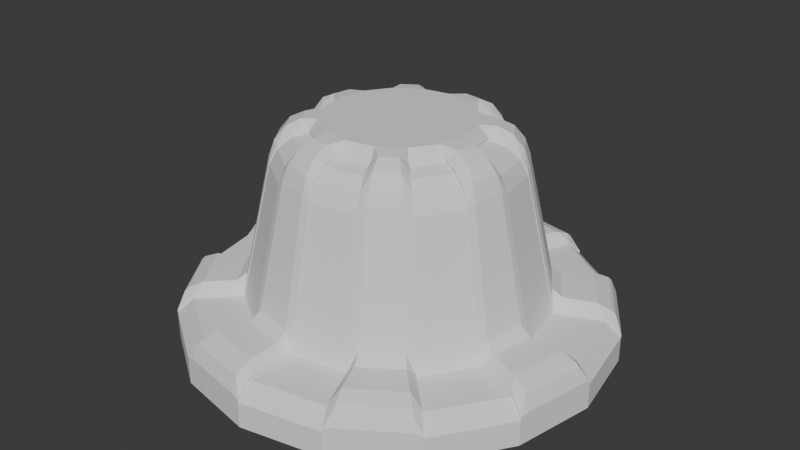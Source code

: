 # Source: turn-nob-v2.blend  (saved by Blender 4.1.23; exported with 4.5.12 LTS)
import bpy
from mathutils import Matrix  # noqa: F401  (used for matrix-valued properties, if any)

bpy.ops.wm.read_factory_settings(use_empty=True)
scene = bpy.context.scene
scene.name = 'Scene'

# ---- collections
col_collection = bpy.data.collections.new('Collection'); scene.collection.children.link(col_collection)

# ---- world
world_world = bpy.data.worlds.new('World'); scene.world = world_world
world_world.use_nodes = True; world_world.node_tree.nodes.clear()
_N = world_world.node_tree.nodes; _L = world_world.node_tree.links
n0 = _N.new('ShaderNodeOutputWorld'); n0.name = 'World Output'; n0.location = (300, 300)
n1 = _N.new('ShaderNodeBackground'); n1.name = 'Background'; n1.location = (10, 300)
n1.inputs[0].default_value = (0.05088, 0.05088, 0.05088, 1.0)
_L.new(n1.outputs[0], n0.inputs[0])
n0.is_active_output = True
world_world.color = (0.05088, 0.05088, 0.05088)
world_world.use_sun_shadow = False
world_world.sun_shadow_jitter_overblur = 0.0

# ---- meshes
me_circle = bpy.data.meshes.new('Circle')
me_circle.from_pydata([(0.0, 1.0, 0.0), (-0.3827, 0.9239, 0.0), (-0.7071, 0.7071, 0.0), (-0.9239, 0.3827, 0.0), (-1.0, 0.0, 0.0), (-0.9239, -0.3827, 0.0), (-0.7071, -0.7071, 0.0), (-0.3827, -0.9239, 0.0), (0.0, -1.0, 0.0), (0.3827, -0.9239, 0.0), (0.7071, -0.7071, 0.0), (0.9239, -0.3827, 0.0), (1.0, 0.0, 0.0), (0.9239, 0.3827, 0.0), (0.7071, 0.7071, 0.0), (0.3827, 0.9239, 0.0), (0.0, 0.6991, 0.1898), (-0.2675, 0.6459, 0.1898), (-0.4943, 0.4943, 0.1898), (-0.6459, 0.2675, 0.1898), (-0.6991, 0.0, 0.1898), (-0.6459, -0.2675, 0.1898), (-0.4943, -0.4943, 0.1898), (-0.2675, -0.6459, 0.1898), (0.0, -0.6991, 0.1898), (0.2675, -0.6459, 0.1898), (0.4943, -0.4943, 0.1898), (0.6459, -0.2675, 0.1898), (0.6991, 0.0, 0.1898), (0.6459, 0.2675, 0.1898), (0.4943, 0.4943, 0.1898), (0.2675, 0.6459, 0.1898), (-0.2124, 0.5129, 0.8291), (-0.1458, 0.3521, 0.9662), (-0.1992, 0.4809, 0.8976), (-0.1748, 0.422, 0.9478), (-7.078e-08, 0.3811, 0.9662), (6.52e-09, 0.5551, 0.8291), (-3.166e-08, 0.4568, 0.9478), (-3.26e-09, 0.5205, 0.8976), (-0.3925, 0.3925, 0.8291), (-0.2695, 0.2695, 0.9662), (-0.3681, 0.3681, 0.8976), (-0.323, 0.323, 0.9478), (-0.5129, 0.2124, 0.8291), (-0.3521, 0.1458, 0.9662), (-0.4809, 0.1992, 0.8976), (-0.422, 0.1748, 0.9478), (-0.5551, 0.0, 0.8291), (-0.3811, 1.863e-09, 0.9662), (-0.5205, 2.328e-10, 0.8976), (-0.4568, 9.313e-10, 0.9478), (-0.5129, -0.2124, 0.8291), (-0.3521, -0.1458, 0.9662), (-0.4809, -0.1992, 0.8976), (-0.422, -0.1748, 0.9478), (-0.3925, -0.3925, 0.8291), (-0.2695, -0.2695, 0.9662), (-0.3681, -0.3681, 0.8976), (-0.323, -0.323, 0.9478), (-0.2124, -0.5129, 0.8291), (-0.1458, -0.3521, 0.9662), (-0.1992, -0.4809, 0.8976), (-0.1748, -0.422, 0.9478), (6.52e-09, -0.5551, 0.8291), (-7.078e-08, -0.3811, 0.9662), (-3.26e-09, -0.5205, 0.8976), (-3.166e-08, -0.4568, 0.9478), (0.2124, -0.5129, 0.8291), (0.1458, -0.3521, 0.9662), (0.1992, -0.4809, 0.8976), (0.1748, -0.422, 0.9478), (0.3925, -0.3925, 0.8291), (0.2695, -0.2695, 0.9662), (0.3681, -0.3681, 0.8976), (0.323, -0.323, 0.9478), (0.5129, -0.2124, 0.8291), (0.3521, -0.1458, 0.9662), (0.4809, -0.1992, 0.8976), (0.422, -0.1748, 0.9478), (0.5551, 0.0, 0.8291), (0.3811, 0.0, 0.9662), (0.5205, 0.0, 0.8976), (0.4568, 0.0, 0.9478), (0.5129, 0.2124, 0.8291), (0.3521, 0.1458, 0.9662), (0.4809, 0.1992, 0.8976), (0.422, 0.1748, 0.9478), (0.3925, 0.3925, 0.8291), (0.2695, 0.2695, 0.9662), (0.3681, 0.3681, 0.8976), (0.323, 0.323, 0.9478), (0.2124, 0.5129, 0.8291), (0.1458, 0.3521, 0.9662), (0.1992, 0.4809, 0.8976), (0.1748, 0.422, 0.9478), (-0.3827, 0.9239, 0.1198), (-0.3554, 0.8579, 0.1898), (0.0, 0.9286, 0.1898), (0.0, 1.0, 0.1198), (-0.7071, 0.7071, 0.1198), (-0.6566, 0.6566, 0.1898), (-0.9239, 0.3827, 0.1198), (-0.8579, 0.3554, 0.1898), (-1.0, 0.0, 0.1198), (-0.9286, 0.0, 0.1898), (-0.9239, -0.3827, 0.1198), (-0.8579, -0.3554, 0.1898), (-0.7071, -0.7071, 0.1198), (-0.6566, -0.6566, 0.1898), (-0.3827, -0.9239, 0.1198), (-0.3554, -0.8579, 0.1898), (0.0, -1.0, 0.1198), (0.0, -0.9286, 0.1898), (0.3827, -0.9239, 0.1198), (0.3554, -0.8579, 0.1898), (0.7071, -0.7071, 0.1198), (0.6566, -0.6566, 0.1898), (0.9239, -0.3827, 0.1198), (0.8579, -0.3554, 0.1898), (1.0, 0.0, 0.1198), (0.9286, 0.0, 0.1898), (0.9239, 0.3827, 0.1198), (0.8579, 0.3554, 0.1898), (0.7071, 0.7071, 0.1198), (0.6566, 0.6566, 0.1898), (0.3827, 0.9239, 0.1198), (0.3554, 0.8579, 0.1898), (-0.6746, 0.7289, 0.09952), (-0.7071, 0.7071, 0.02122), (-0.4152, 0.9021, 0.09952), (-0.3827, 0.9239, 0.02122), (-1.0, 0.0, 0.02122), (-0.9924, 0.0384, 0.09952), (-0.9315, 0.3443, 0.09952), (-0.9239, 0.3827, 0.02122), (-0.7071, -0.7071, 0.02122), (-0.7289, -0.6746, 0.09952), (-0.9021, -0.4152, 0.09952), (-0.9239, -0.3827, 0.02122), (0.0, -1.0, 0.02122), (-0.0384, -0.9924, 0.09952), (-0.3443, -0.9315, 0.09952), (-0.3827, -0.9239, 0.02122), (0.7071, -0.7071, 0.02122), (0.6746, -0.7289, 0.09952), (0.4152, -0.9021, 0.09952), (0.3827, -0.9239, 0.02122), (1.0, 0.0, 0.02122), (0.9924, -0.0384, 0.09952), (0.9315, -0.3443, 0.09952), (0.9239, -0.3827, 0.02122), (0.7071, 0.7071, 0.02122), (0.7289, 0.6746, 0.09952), (0.9021, 0.4152, 0.09952), (0.9239, 0.3827, 0.02122), (0.0, 1.0, 0.02122), (0.0384, 0.9924, 0.09952), (0.3443, 0.9315, 0.09952), (0.3827, 0.9239, 0.02122), (-0.4894, 0.5447, 0.2502), (-0.4943, 0.4943, 0.2025), (-0.4556, 0.51, 0.2884), (-0.316, 0.6606, 0.2502), (-0.2968, 0.6161, 0.2884), (-0.2675, 0.6459, 0.2025), (-0.7312, 0.03915, 0.2502), (-0.6991, 0.0, 0.2025), (-0.6828, 0.03844, 0.2884), (-0.6905, 0.2436, 0.2502), (-0.6456, 0.2258, 0.2884), (-0.6459, 0.2675, 0.2025), (-0.5447, -0.4894, 0.2502), (-0.4943, -0.4943, 0.2025), (-0.51, -0.4556, 0.2884), (-0.6606, -0.316, 0.2502), (-0.6161, -0.2968, 0.2884), (-0.6459, -0.2675, 0.2025), (-0.03915, -0.7312, 0.2502), (0.0, -0.6991, 0.2025), (-0.03844, -0.6828, 0.2884), (-0.2436, -0.6905, 0.2502), (-0.2258, -0.6456, 0.2884), (-0.2675, -0.6459, 0.2025), (0.4894, -0.5447, 0.2502), (0.4943, -0.4943, 0.2025), (0.4556, -0.51, 0.2884), (0.316, -0.6606, 0.2502), (0.2968, -0.6161, 0.2884), (0.2675, -0.6459, 0.2025), (0.7312, -0.03915, 0.2502), (0.6991, 0.0, 0.2025), (0.6828, -0.03844, 0.2884), (0.6905, -0.2436, 0.2502), (0.6456, -0.2258, 0.2884), (0.6459, -0.2675, 0.2025), (0.5447, 0.4894, 0.2502), (0.4943, 0.4943, 0.2025), (0.51, 0.4556, 0.2884), (0.6606, 0.316, 0.2502), (0.6161, 0.2968, 0.2884), (0.6459, 0.2675, 0.2025), (0.03915, 0.7312, 0.2502), (0.0, 0.6991, 0.2025), (0.03844, 0.6828, 0.2884), (0.2436, 0.6905, 0.2502), (0.2258, 0.6456, 0.2884), (0.2675, 0.6459, 0.2025), (-0.1748, 0.422, 0.9609), (-0.2197, 0.4288, 0.9837), (-0.1931, 0.3641, 1.018), (-0.1938, 0.3657, 1.017), (-0.1306, 0.3152, 1.027), (-0.1458, 0.3521, 0.9798), (-6.706e-08, 0.3412, 1.027), (0.03911, 0.4121, 1.017), (-7.078e-08, 0.3811, 0.9798), (0.03911, 0.4103, 1.018), (0.03886, 0.4802, 0.9837), (-3.166e-08, 0.4568, 0.9609), (-0.2202, 0.4301, 0.9825), (-0.1992, 0.4809, 0.9095), (-0.2387, 0.4754, 0.9229), (0.03886, 0.4817, 0.9825), (0.03855, 0.5306, 0.9229), (-3.26e-09, 0.5205, 0.9095), (-0.2383, 0.4747, 0.9245), (-0.2124, 0.5129, 0.8389), (-0.2483, 0.4991, 0.8512), (0.03855, 0.5297, 0.9245), (0.03844, 0.5561, 0.8512), (6.52e-09, 0.5551, 0.8389), (-0.2625, 0.3178, 1.018), (-0.3121, 0.367, 0.9837), (-0.323, 0.323, 0.9609), (-0.2637, 0.319, 1.017), (-0.2695, 0.2695, 0.9798), (-0.2412, 0.2412, 1.027), (-0.3131, 0.3681, 0.9825), (-0.3479, 0.4024, 0.9229), (-0.3681, 0.3681, 0.9095), (-0.3473, 0.4018, 0.9245), (-0.366, 0.4204, 0.8512), (-0.3925, 0.3925, 0.8389), (-0.394, 0.1209, 1.018), (-0.422, 0.1748, 0.9609), (-0.4585, 0.1479, 0.9837), (-0.3957, 0.1216, 1.017), (-0.3152, 0.1306, 1.027), (-0.3521, 0.1458, 0.9798), (-0.4599, 0.1484, 0.9825), (-0.4809, 0.1992, 0.9095), (-0.5049, 0.1674, 0.9229), (-0.5042, 0.1671, 0.9245), (-0.5129, 0.2124, 0.8389), (-0.5285, 0.1773, 0.8512), (-0.4103, 0.03911, 1.018), (-0.4802, 0.03886, 0.9837), (-0.4568, 9.313e-10, 0.9609), (-0.3811, 1.863e-09, 0.9798), (-0.3412, 2.794e-09, 1.027), (-0.4121, 0.03911, 1.017), (-0.4817, 0.03886, 0.9825), (-0.5306, 0.03855, 0.9229), (-0.5205, 2.328e-10, 0.9095), (-0.5297, 0.03855, 0.9245), (-0.5561, 0.03844, 0.8512), (-0.5551, 0.0, 0.8389), (-0.422, -0.1748, 0.9609), (-0.4288, -0.2197, 0.9837), (-0.3641, -0.1931, 1.018), (-0.3657, -0.1938, 1.017), (-0.3152, -0.1306, 1.027), (-0.3521, -0.1458, 0.9798), (-0.4809, -0.1992, 0.9095), (-0.4754, -0.2387, 0.9229), (-0.4301, -0.2202, 0.9825), (-0.4747, -0.2383, 0.9245), (-0.5129, -0.2124, 0.8389), (-0.4991, -0.2483, 0.8512), (-0.3178, -0.2625, 1.018), (-0.367, -0.3121, 0.9837), (-0.323, -0.323, 0.9609), (-0.2695, -0.2695, 0.9798), (-0.2412, -0.2412, 1.027), (-0.319, -0.2637, 1.017), (-0.3681, -0.3131, 0.9825), (-0.4024, -0.3479, 0.9229), (-0.3681, -0.3681, 0.9095), (-0.4018, -0.3473, 0.9245), (-0.4204, -0.366, 0.8512), (-0.3925, -0.3925, 0.8389), (-0.1748, -0.422, 0.9609), (-0.1479, -0.4585, 0.9837), (-0.1209, -0.394, 1.018), (-0.1216, -0.3957, 1.017), (-0.1306, -0.3152, 1.027), (-0.1458, -0.3521, 0.9798), (-0.1992, -0.4809, 0.9095), (-0.1674, -0.5049, 0.9229), (-0.1484, -0.4599, 0.9825), (-0.1671, -0.5042, 0.9245), (-0.2124, -0.5129, 0.8389), (-0.1773, -0.5285, 0.8512), (-0.03911, -0.4103, 1.018), (-0.03886, -0.4802, 0.9837), (-3.166e-08, -0.4568, 0.9609), (-0.03911, -0.4121, 1.017), (-7.078e-08, -0.3811, 0.9798), (-6.706e-08, -0.3412, 1.027), (-0.03886, -0.4817, 0.9825), (-0.03855, -0.5306, 0.9229), (-3.26e-09, -0.5205, 0.9095), (-0.03855, -0.5297, 0.9245), (-0.03844, -0.5561, 0.8512), (6.52e-09, -0.5551, 0.8389), (0.1931, -0.3641, 1.018), (0.1748, -0.422, 0.9609), (0.2197, -0.4288, 0.9837), (0.1938, -0.3657, 1.017), (0.1306, -0.3152, 1.027), (0.1458, -0.3521, 0.9798), (0.2202, -0.4301, 0.9825), (0.1992, -0.4809, 0.9095), (0.2387, -0.4754, 0.9229), (0.2383, -0.4747, 0.9245), (0.2124, -0.5129, 0.8389), (0.2483, -0.4991, 0.8512), (0.2625, -0.3178, 1.018), (0.3121, -0.367, 0.9837), (0.323, -0.323, 0.9609), (0.2637, -0.319, 1.017), (0.2695, -0.2695, 0.9798), (0.2412, -0.2412, 1.027), (0.3131, -0.3681, 0.9825), (0.3479, -0.4024, 0.9229), (0.3681, -0.3681, 0.9095), (0.3473, -0.4018, 0.9245), (0.366, -0.4204, 0.8512), (0.3925, -0.3925, 0.8389), (0.394, -0.1209, 1.018), (0.422, -0.1748, 0.9609), (0.4585, -0.1479, 0.9837), (0.3957, -0.1216, 1.017), (0.3152, -0.1306, 1.027), (0.3521, -0.1458, 0.9798), (0.4809, -0.1992, 0.9095), (0.5049, -0.1674, 0.9229), (0.4599, -0.1484, 0.9825), (0.5042, -0.1671, 0.9245), (0.5129, -0.2124, 0.8389), (0.5285, -0.1773, 0.8512), (0.4103, -0.03911, 1.018), (0.4802, -0.03886, 0.9837), (0.4568, 0.0, 0.9609), (0.3811, 0.0, 0.9798), (0.3412, -7.404e-08, 1.027), (0.4121, -0.03911, 1.017), (0.4817, -0.03886, 0.9825), (0.5306, -0.03855, 0.9229), (0.5205, 0.0, 0.9095), (0.5297, -0.03855, 0.9245), (0.5561, -0.03844, 0.8512), (0.5551, 0.0, 0.8389), (0.422, 0.1748, 0.9609), (0.4288, 0.2197, 0.9837), (0.3641, 0.1931, 1.018), (0.3657, 0.1938, 1.017), (0.3152, 0.1306, 1.027), (0.3521, 0.1458, 0.9798), (0.4809, 0.1992, 0.9095), (0.4754, 0.2387, 0.9229), (0.4301, 0.2202, 0.9825), (0.5129, 0.2124, 0.8389), (0.4991, 0.2483, 0.8512), (0.4747, 0.2383, 0.9245), (0.3178, 0.2625, 1.018), (0.367, 0.3121, 0.9837), (0.323, 0.323, 0.9609), (0.2695, 0.2695, 0.9798), (0.2412, 0.2412, 1.027), (0.319, 0.2637, 1.017), (0.3681, 0.3131, 0.9825), (0.4024, 0.3479, 0.9229), (0.3681, 0.3681, 0.9095), (0.4018, 0.3473, 0.9245), (0.4204, 0.366, 0.8512), (0.3925, 0.3925, 0.8389), (0.1748, 0.422, 0.9609), (0.1479, 0.4585, 0.9837), (0.1209, 0.394, 1.018), (0.1216, 0.3957, 1.017), (0.1306, 0.3152, 1.027), (0.1458, 0.3521, 0.9798), (0.1992, 0.4809, 0.9095), (0.1674, 0.5049, 0.9229), (0.1484, 0.4599, 0.9825), (0.1671, 0.5042, 0.9245), (0.2124, 0.5129, 0.8389), (0.1773, 0.5285, 0.8512), (-0.3827, 0.9239, 0.1323), (-0.4152, 0.9021, 0.141), (-0.4048, 0.8758, 0.2079), (-0.399, 0.862, 0.2225), (-0.3733, 0.7989, 0.2502), (-0.3554, 0.8579, 0.2026), (0.0, 0.9286, 0.2026), (0.03915, 0.8809, 0.2502), (0.03878, 0.9491, 0.2225), (0.03878, 0.9641, 0.2079), (0.0384, 0.9924, 0.141), (0.0, 1.0, 0.1323), (-0.6543, 0.7091, 0.2079), (-0.6746, 0.7289, 0.141), (-0.7071, 0.7071, 0.1323), (-0.6566, 0.6566, 0.2026), (-0.5952, 0.6506, 0.2502), (-0.6437, 0.6985, 0.2225), (-0.9239, 0.3827, 0.1323), (-0.9315, 0.3443, 0.141), (-0.9055, 0.3331, 0.2079), (-0.8917, 0.3274, 0.2225), (-0.8288, 0.3009, 0.2502), (-0.8579, 0.3554, 0.2026), (-0.9641, 0.03878, 0.2079), (-0.9924, 0.0384, 0.141), (-1.0, 0.0, 0.1323), (-0.9286, 0.0, 0.2026), (-0.8809, 0.03915, 0.2502), (-0.9491, 0.03878, 0.2225), (-0.9239, -0.3827, 0.1323), (-0.9021, -0.4152, 0.141), (-0.8758, -0.4048, 0.2079), (-0.862, -0.399, 0.2225), (-0.7989, -0.3733, 0.2502), (-0.8579, -0.3554, 0.2026), (-0.7091, -0.6543, 0.2079), (-0.7289, -0.6746, 0.141), (-0.7071, -0.7071, 0.1323), (-0.6566, -0.6566, 0.2026), (-0.6506, -0.5952, 0.2502), (-0.6985, -0.6437, 0.2225), (-0.3827, -0.9239, 0.1323), (-0.3443, -0.9315, 0.141), (-0.3331, -0.9055, 0.2079), (-0.3274, -0.8917, 0.2225), (-0.3009, -0.8288, 0.2502), (-0.3554, -0.8579, 0.2026), (-0.03878, -0.9641, 0.2079), (-0.0384, -0.9924, 0.141), (0.0, -1.0, 0.1323), (0.0, -0.9286, 0.2026), (-0.03915, -0.8809, 0.2502), (-0.03878, -0.9491, 0.2225), (0.3827, -0.9239, 0.1323), (0.4152, -0.9021, 0.141), (0.4048, -0.8758, 0.2079), (0.399, -0.862, 0.2225), (0.3733, -0.7989, 0.2502), (0.3554, -0.8579, 0.2026), (0.6543, -0.7091, 0.2079), (0.6746, -0.7289, 0.141), (0.7071, -0.7071, 0.1323), (0.6566, -0.6566, 0.2026), (0.5952, -0.6506, 0.2502), (0.6437, -0.6985, 0.2225), (0.9239, -0.3827, 0.1323), (0.9315, -0.3443, 0.141), (0.9055, -0.3331, 0.2079), (0.8917, -0.3274, 0.2225), (0.8288, -0.3009, 0.2502), (0.8579, -0.3554, 0.2026), (0.9641, -0.03878, 0.2079), (0.9924, -0.0384, 0.141), (1.0, 0.0, 0.1323), (0.9491, -0.03878, 0.2225), (0.9286, 0.0, 0.2026), (0.8809, -0.03915, 0.2502), (0.8758, 0.4048, 0.2079), (0.9239, 0.3827, 0.1323), (0.9021, 0.4152, 0.141), (0.862, 0.399, 0.2225), (0.7989, 0.3733, 0.2502), (0.8579, 0.3554, 0.2026), (0.7091, 0.6543, 0.2079), (0.7289, 0.6746, 0.141), (0.7071, 0.7071, 0.1323), (0.6985, 0.6437, 0.2225), (0.6566, 0.6566, 0.2026), (0.6506, 0.5952, 0.2502), (0.3331, 0.9055, 0.2079), (0.3827, 0.9239, 0.1323), (0.3443, 0.9315, 0.141), (0.3274, 0.8917, 0.2225), (0.3009, 0.8288, 0.2502), (0.3554, 0.8579, 0.2026)], [], [(1, 0, 15, 14, 13, 12, 11, 10, 9, 8, 7, 6, 5, 4, 3, 2), (82, 83, 354, 360), (27, 26, 117, 119), (114, 9, 147, 454), (33, 35, 208, 213), (21, 20, 105, 107), (29, 28, 121, 123), (100, 101, 415, 414), (49, 53, 273, 259), (23, 22, 109, 111), (31, 30, 125, 127), (96, 1, 131, 400), (25, 24, 113, 115), (83, 81, 355, 354), (19, 18, 101, 103), (110, 7, 143, 442), (32, 17, 165, 227), (0, 1, 96, 99), (408, 493, 490, 409), (2, 3, 102, 100), (134, 133, 425, 419), (4, 5, 106, 104), (359, 347, 349, 361), (6, 7, 110, 108), (106, 5, 139, 430), (8, 9, 114, 112), (196, 199, 482, 489), (10, 11, 118, 116), (50, 51, 258, 264), (12, 13, 122, 120), (126, 15, 159, 491), (14, 15, 126, 124), (29, 123, 483, 201), (92, 31, 207, 398), (18, 19, 44, 40), (72, 74, 336, 339), (16, 17, 32, 37), (26, 27, 76, 72), (102, 3, 135, 418), (190, 193, 470, 477), (20, 21, 52, 48), (28, 29, 84, 80), (263, 252, 253, 265), (105, 20, 167, 427), (22, 23, 60, 56), (30, 31, 92, 88), (353, 342, 348, 358), (24, 25, 68, 64), (33, 36, 38, 35), (35, 38, 39, 34), (34, 39, 37, 32), (200, 198, 386, 374), (130, 128, 413, 401), (184, 187, 458, 464), (45, 41, 43, 47), (47, 43, 42, 46), (46, 42, 40, 44), (46, 44, 254, 251), (77, 79, 341, 345), (121, 28, 191, 476), (53, 49, 51, 55), (55, 51, 50, 54), (54, 50, 48, 52), (178, 181, 446, 452), (40, 42, 240, 243), (73, 77, 345, 332), (61, 57, 59, 63), (63, 59, 58, 62), (62, 58, 56, 60), (117, 26, 185, 463), (257, 246, 250, 262), (69, 65, 67, 71), (71, 67, 66, 70), (70, 66, 64, 68), (172, 175, 434, 440), (113, 24, 179, 451), (45, 47, 245, 249), (77, 73, 75, 79), (79, 75, 74, 78), (78, 74, 72, 76), (74, 75, 330, 336), (166, 169, 422, 428), (127, 126, 491, 495), (85, 81, 83, 87), (87, 83, 82, 86), (86, 82, 80, 84), (109, 22, 173, 439), (41, 45, 249, 236), (335, 324, 325, 337), (93, 89, 91, 95), (95, 91, 90, 94), (94, 90, 88, 92), (31, 127, 495, 207), (202, 205, 494, 407), (487, 481, 478, 484), (70, 68, 326, 323), (97, 98, 99, 96), (160, 163, 404, 416), (103, 101, 100, 102), (42, 43, 234, 240), (107, 105, 104, 106), (17, 97, 405, 165), (111, 109, 108, 110), (64, 66, 312, 315), (115, 113, 112, 114), (224, 395, 397, 229), (119, 117, 116, 118), (123, 122, 479, 483), (123, 121, 120, 122), (329, 318, 322, 334), (127, 125, 124, 126), (239, 222, 226, 241), (17, 16, 98, 97), (98, 16, 203, 406), (170, 168, 266, 255), (194, 192, 362, 351), (176, 174, 290, 279), (84, 29, 201, 373), (182, 180, 314, 303), (164, 162, 242, 228), (188, 186, 338, 327), (206, 204, 230, 399), (2, 100, 414, 129), (4, 104, 426, 132), (6, 108, 438, 136), (8, 112, 450, 140), (10, 116, 462, 144), (12, 120, 474, 148), (14, 124, 486, 152), (0, 99, 411, 156), (101, 18, 161, 415), (25, 115, 459, 189), (19, 103, 423, 171), (27, 119, 471, 195), (21, 107, 435, 177), (125, 30, 197, 488), (23, 111, 447, 183), (35, 34, 221, 208), (235, 211, 210, 232), (37, 39, 225, 231), (47, 46, 251, 245), (261, 247, 244, 256), (51, 49, 259, 258), (55, 54, 274, 268), (285, 271, 270, 280), (59, 57, 283, 282), (63, 62, 298, 292), (307, 295, 294, 304), (67, 65, 308, 306), (71, 70, 323, 317), (331, 319, 316, 328), (75, 73, 332, 330), (79, 78, 346, 341), (357, 343, 340, 352), (78, 76, 350, 346), (87, 86, 370, 364), (381, 367, 366, 376), (91, 89, 379, 378), (39, 38, 219, 225), (34, 32, 227, 221), (43, 41, 236, 234), (38, 36, 216, 219), (97, 96, 400, 405), (104, 105, 427, 426), (108, 109, 439, 438), (112, 113, 451, 450), (116, 117, 463, 462), (120, 121, 476, 474), (124, 125, 488, 486), (99, 98, 406, 411), (18, 40, 243, 161), (53, 55, 268, 273), (103, 102, 418, 423), (44, 19, 171, 254), (150, 149, 473, 467), (138, 137, 437, 431), (281, 269, 276, 286), (81, 85, 369, 355), (20, 48, 267, 167), (48, 50, 264, 267), (429, 421, 420, 424), (154, 153, 485, 480), (3, 4, 132, 135), (85, 87, 364, 369), (52, 21, 177, 278), (54, 52, 278, 274), (158, 157, 410, 492), (142, 141, 449, 443), (107, 106, 430, 435), (377, 365, 372, 382), (22, 56, 291, 173), (287, 275, 277, 289), (80, 82, 360, 363), (5, 6, 136, 139), (60, 23, 183, 302), (58, 59, 282, 288), (441, 433, 432, 436), (86, 84, 373, 370), (146, 145, 461, 455), (24, 64, 315, 179), (383, 371, 375, 385), (7, 8, 140, 143), (57, 61, 297, 283), (111, 110, 442, 447), (68, 25, 189, 326), (90, 91, 378, 384), (11, 12, 148, 151), (61, 63, 292, 297), (26, 72, 339, 185), (453, 445, 444, 448), (9, 10, 144, 147), (305, 293, 300, 310), (89, 93, 393, 379), (76, 27, 195, 350), (56, 58, 288, 291), (13, 14, 152, 155), (115, 114, 454, 459), (93, 95, 388, 393), (28, 80, 363, 191), (62, 60, 302, 298), (118, 11, 151, 466), (95, 94, 394, 388), (16, 37, 231, 203), (311, 299, 301, 313), (465, 457, 456, 460), (88, 90, 384, 387), (15, 0, 156, 159), (233, 209, 220, 238), (30, 88, 387, 197), (66, 67, 306, 312), (212, 237, 248, 260, 272, 284, 296, 309, 320, 333, 344, 356, 368, 380, 392, 214), (94, 92, 398, 394), (122, 13, 155, 479), (119, 118, 466, 471), (215, 391, 390, 217), (417, 403, 402, 412), (65, 69, 321, 308), (36, 33, 213, 216), (475, 469, 468, 472), (218, 389, 396, 223), (69, 71, 317, 321), (160, 161, 162), (163, 164, 165), (166, 167, 168), (169, 170, 171), (172, 173, 174), (175, 176, 177), (178, 179, 180), (181, 182, 183), (184, 185, 186), (187, 188, 189), (190, 191, 192), (193, 194, 195), (196, 197, 198), (199, 200, 201), (202, 203, 204), (205, 206, 207), (208, 209, 210), (211, 212, 213), (214, 215, 216), (217, 218, 219), (220, 221, 222), (223, 224, 225), (226, 227, 228), (229, 230, 231), (232, 233, 234), (235, 236, 237), (238, 239, 240), (241, 242, 243), (244, 245, 246), (247, 248, 249), (250, 251, 252), (253, 254, 255), (256, 257, 258), (259, 260, 261), (262, 263, 264), (265, 266, 267), (268, 269, 270), (271, 272, 273), (274, 275, 276), (277, 278, 279), (280, 281, 282), (283, 284, 285), (286, 287, 288), (289, 290, 291), (292, 293, 294), (295, 296, 297), (298, 299, 300), (301, 302, 303), (304, 305, 306), (307, 308, 309), (310, 311, 312), (313, 314, 315), (316, 317, 318), (319, 320, 321), (322, 323, 324), (325, 326, 327), (328, 329, 330), (331, 332, 333), (334, 335, 336), (337, 338, 339), (340, 341, 342), (343, 344, 345), (346, 347, 348), (349, 350, 351), (352, 353, 354), (355, 356, 357), (358, 359, 360), (361, 362, 363), (364, 365, 366), (367, 368, 369), (370, 371, 372), (373, 374, 375), (376, 377, 378), (379, 380, 381), (382, 383, 384), (385, 386, 387), (388, 389, 390), (391, 392, 393), (394, 395, 396), (397, 398, 399), (400, 401, 402), (403, 404, 405), (406, 407, 408), (409, 410, 411), (412, 413, 414), (415, 416, 417), (418, 419, 420), (421, 422, 423), (424, 425, 426), (427, 428, 429), (430, 431, 432), (433, 434, 435), (436, 437, 438), (439, 440, 441), (442, 443, 444), (445, 446, 447), (448, 449, 450), (451, 452, 453), (454, 455, 456), (457, 458, 459), (460, 461, 462), (463, 464, 465), (466, 467, 468), (469, 470, 471), (472, 473, 474), (475, 476, 477), (478, 479, 480), (481, 482, 483), (484, 485, 486), (487, 488, 489), (490, 491, 492), (493, 494, 495), (128, 130, 131, 129), (133, 134, 135, 132), (137, 138, 139, 136), (141, 142, 143, 140), (145, 146, 147, 144), (149, 150, 151, 148), (153, 154, 155, 152), (157, 158, 159, 156), (162, 164, 163, 160), (168, 170, 169, 166), (174, 176, 175, 172), (180, 182, 181, 178), (186, 188, 187, 184), (192, 194, 193, 190), (198, 200, 199, 196), (204, 206, 205, 202), (210, 211, 213, 208), (212, 214, 216, 213), (215, 217, 219, 216), (220, 209, 208, 221), (218, 223, 225, 219), (226, 222, 221, 227), (224, 229, 231, 225), (234, 236, 235, 232), (237, 212, 211, 235), (209, 233, 232, 210), (240, 234, 233, 238), (222, 239, 238, 220), (243, 240, 239, 241), (228, 242, 241, 226), (244, 247, 249, 245), (248, 237, 236, 249), (250, 246, 245, 251), (253, 252, 251, 254), (258, 259, 261, 256), (260, 248, 247, 261), (246, 257, 256, 244), (264, 258, 257, 262), (252, 263, 262, 250), (267, 264, 263, 265), (255, 266, 265, 253), (270, 271, 273, 268), (272, 260, 259, 273), (276, 269, 268, 274), (277, 275, 274, 278), (282, 283, 285, 280), (284, 272, 271, 285), (269, 281, 280, 270), (288, 282, 281, 286), (275, 287, 286, 276), (291, 288, 287, 289), (279, 290, 289, 277), (294, 295, 297, 292), (296, 284, 283, 297), (300, 293, 292, 298), (301, 299, 298, 302), (306, 308, 307, 304), (309, 296, 295, 307), (293, 305, 304, 294), (312, 306, 305, 310), (299, 311, 310, 300), (315, 312, 311, 313), (303, 314, 313, 301), (316, 319, 321, 317), (320, 309, 308, 321), (322, 318, 317, 323), (325, 324, 323, 326), (330, 332, 331, 328), (333, 320, 319, 331), (318, 329, 328, 316), (336, 330, 329, 334), (324, 335, 334, 322), (339, 336, 335, 337), (327, 338, 337, 325), (340, 343, 345, 341), (344, 333, 332, 345), (348, 342, 341, 346), (349, 347, 346, 350), (354, 355, 357, 352), (356, 344, 343, 357), (342, 353, 352, 340), (360, 354, 353, 358), (347, 359, 358, 348), (363, 360, 359, 361), (351, 362, 361, 349), (366, 367, 369, 364), (368, 356, 355, 369), (372, 365, 364, 370), (375, 371, 370, 373), (378, 379, 381, 376), (380, 368, 367, 381), (365, 377, 376, 366), (384, 378, 377, 382), (371, 383, 382, 372), (387, 384, 383, 385), (374, 386, 385, 375), (390, 391, 393, 388), (392, 380, 379, 393), (396, 389, 388, 394), (397, 395, 394, 398), (214, 392, 391, 215), (389, 218, 217, 390), (395, 224, 223, 396), (399, 230, 229, 397), (227, 165, 164, 228), (161, 243, 242, 162), (230, 204, 203, 231), (398, 207, 206, 399), (170, 255, 254, 171), (167, 267, 266, 168), (176, 279, 278, 177), (173, 291, 290, 174), (182, 303, 302, 183), (179, 315, 314, 180), (188, 327, 326, 189), (185, 339, 338, 186), (194, 351, 350, 195), (191, 363, 362, 192), (200, 374, 373, 201), (197, 387, 386, 198), (402, 403, 405, 400), (408, 409, 411, 406), (414, 415, 417, 412), (416, 404, 403, 417), (401, 413, 412, 402), (420, 421, 423, 418), (426, 427, 429, 424), (428, 422, 421, 429), (419, 425, 424, 420), (432, 433, 435, 430), (438, 439, 441, 436), (440, 434, 433, 441), (431, 437, 436, 432), (444, 445, 447, 442), (450, 451, 453, 448), (452, 446, 445, 453), (443, 449, 448, 444), (456, 457, 459, 454), (462, 463, 465, 460), (464, 458, 457, 465), (455, 461, 460, 456), (468, 469, 471, 466), (474, 476, 475, 472), (477, 470, 469, 475), (467, 473, 472, 468), (478, 481, 483, 479), (486, 488, 487, 484), (489, 482, 481, 487), (480, 485, 484, 478), (490, 493, 495, 491), (407, 494, 493, 408), (492, 410, 409, 490), (404, 163, 165, 405), (202, 407, 406, 203), (410, 157, 156, 411), (130, 401, 400, 131), (415, 161, 160, 416), (129, 414, 413, 128), (207, 495, 494, 205), (491, 159, 158, 492), (422, 169, 171, 423), (134, 419, 418, 135), (427, 167, 166, 428), (132, 426, 425, 133), (434, 175, 177, 435), (138, 431, 430, 139), (439, 173, 172, 440), (136, 438, 437, 137), (446, 181, 183, 447), (142, 443, 442, 143), (451, 179, 178, 452), (140, 450, 449, 141), (458, 187, 189, 459), (146, 455, 454, 147), (463, 185, 184, 464), (144, 462, 461, 145), (470, 193, 195, 471), (150, 467, 466, 151), (476, 191, 190, 477), (148, 474, 473, 149), (482, 199, 201, 483), (154, 480, 479, 155), (488, 197, 196, 489), (152, 486, 485, 153), (1, 2, 129, 131)])
_uv = me_circle.uv_layers.new(name='UVMap')
_uv.uv.foreach_set('vector', [0.1911, 0.05592, 0.2715, 0.03993, 0.3519, 0.05592, 0.42, 0.1015, 0.4656, 0.1696, 0.4816, 0.25, 0.4656, 0.3304, 0.42, 0.3985, 0.3519, 0.4441, 0.2715, 0.4601, 0.1911, 0.4441, 0.1229, 0.3985, 0.07741, 0.3304, 0.06142, 0.25, 0.07741, 0.1696, 0.1229, 0.1015, 0.7034, 0.8596, 0.7034, 0.8786, 0.7034, 0.8836, 0.7034, 0.8641, 0.6561, 0.5916, 0.6087, 0.5916, 0.6087, 0.5916, 0.6561, 0.5916, 0.5614, 0.5651, 0.5614, 0.5197, 0.5614, 0.5277, 0.5614, 0.5698, 0.1827, 0.8856, 0.1827, 0.8786, 0.1827, 0.8836, 0.1827, 0.8908, 0.372, 0.5916, 0.3247, 0.5916, 0.3247, 0.5916, 0.372, 0.5916, 0.7507, 0.5916, 0.7034, 0.5916, 0.7034, 0.5916, 0.7507, 0.5916, 0.23, 0.5651, 0.23, 0.5916, 0.23, 0.5964, 0.23, 0.5698, 0.3247, 0.8856, 0.372, 0.8856, 0.372, 0.8908, 0.3247, 0.8908, 0.4667, 0.5916, 0.4194, 0.5916, 0.4194, 0.5916, 0.4667, 0.5916, 0.8454, 0.5916, 0.7981, 0.5916, 0.7981, 0.5916, 0.8454, 0.5916, 0.1827, 0.5651, 0.1827, 0.5197, 0.1827, 0.5277, 0.1827, 0.5698, 0.5614, 0.5916, 0.514, 0.5916, 0.514, 0.5916, 0.5614, 0.5916, 0.7034, 0.8786, 0.7034, 0.8856, 0.7034, 0.8908, 0.7034, 0.8836, 0.2773, 0.5916, 0.23, 0.5916, 0.23, 0.5916, 0.2773, 0.5916, 0.4667, 0.5651, 0.4667, 0.5197, 0.4667, 0.5277, 0.4667, 0.5698, 0.1827, 0.8337, 0.1827, 0.5916, 0.1827, 0.5964, 0.1827, 0.8374, 0.1353, 0.5197, 0.1827, 0.5197, 0.1827, 0.5651, 0.1353, 0.5651, 0.8878, 0.604, 0.8503, 0.604, 0.8503, 0.5984, 0.8879, 0.5984, 0.23, 0.5197, 0.2773, 0.5197, 0.2773, 0.5651, 0.23, 0.5651, 0.282, 0.5574, 0.32, 0.5574, 0.32, 0.5731, 0.282, 0.5731, 0.3247, 0.5197, 0.372, 0.5197, 0.372, 0.5651, 0.3247, 0.5651, 0.6946, 0.8692, 0.6648, 0.8692, 0.6648, 0.8698, 0.6946, 0.8698, 0.4194, 0.5197, 0.4667, 0.5197, 0.4667, 0.5651, 0.4194, 0.5651, 0.372, 0.5651, 0.372, 0.5197, 0.372, 0.5277, 0.372, 0.5698, 0.514, 0.5197, 0.5614, 0.5197, 0.5614, 0.5651, 0.514, 0.5651, 0.7916, 0.6144, 0.7572, 0.6144, 0.7561, 0.6144, 0.7927, 0.6144, 0.6087, 0.5197, 0.6561, 0.5197, 0.6561, 0.5651, 0.6087, 0.5651, 0.3247, 0.8596, 0.3247, 0.8786, 0.3247, 0.8836, 0.3247, 0.8641, 0.7034, 0.5197, 0.7507, 0.5197, 0.7507, 0.5651, 0.7034, 0.5651, 0.8454, 0.5651, 0.8454, 0.5197, 0.8454, 0.5277, 0.8454, 0.5698, 0.7981, 0.5197, 0.8454, 0.5197, 0.8454, 0.5651, 0.7981, 0.5651, 0.7507, 0.5916, 0.7507, 0.5916, 0.7507, 0.5964, 0.7507, 0.5964, 0.8454, 0.8337, 0.8454, 0.5916, 0.8454, 0.5964, 0.8454, 0.8374, 0.23, 0.5916, 0.2773, 0.5916, 0.2773, 0.8337, 0.23, 0.8337, 0.6087, 0.8337, 0.6087, 0.8596, 0.6087, 0.8641, 0.6087, 0.8374, 0.1353, 0.5916, 0.1827, 0.5916, 0.1827, 0.8337, 0.1353, 0.8337, 0.6087, 0.5916, 0.6561, 0.5916, 0.6561, 0.8337, 0.6087, 0.8337, 0.2773, 0.5651, 0.2773, 0.5197, 0.2773, 0.5277, 0.2773, 0.5698, 0.6969, 0.6144, 0.6625, 0.6144, 0.6614, 0.6144, 0.698, 0.6144, 0.3247, 0.5916, 0.372, 0.5916, 0.372, 0.8337, 0.3247, 0.8337, 0.7034, 0.5916, 0.7507, 0.5916, 0.7507, 0.8337, 0.7034, 0.8337, 0.3159, 0.8692, 0.2861, 0.8692, 0.2861, 0.8698, 0.3159, 0.8698, 0.3247, 0.5916, 0.3247, 0.5916, 0.3247, 0.5964, 0.3247, 0.5964, 0.4194, 0.5916, 0.4667, 0.5916, 0.4667, 0.8337, 0.4194, 0.8337, 0.7981, 0.5916, 0.8454, 0.5916, 0.8454, 0.8337, 0.7981, 0.8337, 0.6937, 0.8922, 0.6658, 0.8922, 0.6658, 0.8918, 0.6937, 0.8918, 0.514, 0.5916, 0.5614, 0.5916, 0.5614, 0.8337, 0.514, 0.8337, 0.1827, 0.8856, 0.1353, 0.8856, 0.1353, 0.8786, 0.1827, 0.8786, 0.1827, 0.8786, 0.1353, 0.8786, 0.1353, 0.8596, 0.1827, 0.8596, 0.1827, 0.8596, 0.1353, 0.8596, 0.1353, 0.8337, 0.1827, 0.8337, 0.7575, 0.6289, 0.7913, 0.6289, 0.7898, 0.8421, 0.7591, 0.8421, 0.1873, 0.5574, 0.2253, 0.5574, 0.2253, 0.5731, 0.1873, 0.5731, 0.6023, 0.6144, 0.5678, 0.6144, 0.5667, 0.6144, 0.6034, 0.6144, 0.2773, 0.8856, 0.23, 0.8856, 0.23, 0.8786, 0.2773, 0.8786, 0.2773, 0.8786, 0.23, 0.8786, 0.23, 0.8596, 0.2773, 0.8596, 0.2773, 0.8596, 0.23, 0.8596, 0.23, 0.8337, 0.2773, 0.8337, 0.2773, 0.8596, 0.2773, 0.8337, 0.2773, 0.8374, 0.2773, 0.8641, 0.6561, 0.8856, 0.6561, 0.8786, 0.6561, 0.8836, 0.6561, 0.8908, 0.7034, 0.5916, 0.7034, 0.5916, 0.7034, 0.5964, 0.7034, 0.5964, 0.372, 0.8856, 0.3247, 0.8856, 0.3247, 0.8786, 0.372, 0.8786, 0.372, 0.8786, 0.3247, 0.8786, 0.3247, 0.8596, 0.372, 0.8596, 0.372, 0.8596, 0.3247, 0.8596, 0.3247, 0.8337, 0.372, 0.8337, 0.5076, 0.6144, 0.4731, 0.6144, 0.472, 0.6144, 0.5087, 0.6144, 0.23, 0.8337, 0.23, 0.8596, 0.23, 0.8641, 0.23, 0.8374, 0.6087, 0.8856, 0.6561, 0.8856, 0.6561, 0.8908, 0.6087, 0.8908, 0.4667, 0.8856, 0.4194, 0.8856, 0.4194, 0.8786, 0.4667, 0.8786, 0.4667, 0.8786, 0.4194, 0.8786, 0.4194, 0.8596, 0.4667, 0.8596, 0.4667, 0.8596, 0.4194, 0.8596, 0.4194, 0.8337, 0.4667, 0.8337, 0.6087, 0.5916, 0.6087, 0.5916, 0.6087, 0.5964, 0.6087, 0.5964, 0.3149, 0.8922, 0.2871, 0.8922, 0.287, 0.8918, 0.315, 0.8918, 0.5614, 0.8856, 0.514, 0.8856, 0.514, 0.8786, 0.5614, 0.8786, 0.5614, 0.8786, 0.514, 0.8786, 0.514, 0.8596, 0.5614, 0.8596, 0.5614, 0.8596, 0.514, 0.8596, 0.514, 0.8337, 0.5614, 0.8337, 0.4129, 0.6144, 0.3785, 0.6144, 0.3774, 0.6144, 0.414, 0.6144, 0.514, 0.5916, 0.514, 0.5916, 0.514, 0.5964, 0.514, 0.5964, 0.2773, 0.8856, 0.2773, 0.8786, 0.2773, 0.8836, 0.2773, 0.8908, 0.6561, 0.8856, 0.6087, 0.8856, 0.6087, 0.8786, 0.6561, 0.8786, 0.6561, 0.8786, 0.6087, 0.8786, 0.6087, 0.8596, 0.6561, 0.8596, 0.6561, 0.8596, 0.6087, 0.8596, 0.6087, 0.8337, 0.6561, 0.8337, 0.6087, 0.8596, 0.6087, 0.8786, 0.6087, 0.8836, 0.6087, 0.8641, 0.3182, 0.6144, 0.2838, 0.6144, 0.2827, 0.6144, 0.3193, 0.6144, 0.8454, 0.5916, 0.8454, 0.5651, 0.8454, 0.5698, 0.8454, 0.5964, 0.7507, 0.8856, 0.7034, 0.8856, 0.7034, 0.8786, 0.7507, 0.8786, 0.7507, 0.8786, 0.7034, 0.8786, 0.7034, 0.8596, 0.7507, 0.8596, 0.7507, 0.8596, 0.7034, 0.8596, 0.7034, 0.8337, 0.7507, 0.8337, 0.4194, 0.5916, 0.4194, 0.5916, 0.4194, 0.5964, 0.4194, 0.5964, 0.23, 0.8856, 0.2773, 0.8856, 0.2773, 0.8908, 0.23, 0.8908, 0.6, 0.8692, 0.5701, 0.8692, 0.5701, 0.8698, 0.6, 0.8698, 0.8454, 0.8856, 0.7981, 0.8856, 0.7981, 0.8786, 0.8454, 0.8786, 0.8454, 0.8786, 0.7981, 0.8786, 0.7981, 0.8596, 0.8454, 0.8596, 0.8454, 0.8596, 0.7981, 0.8596, 0.7981, 0.8337, 0.8454, 0.8337, 0.8454, 0.5916, 0.8454, 0.5916, 0.8454, 0.5964, 0.8454, 0.5964, 0.8863, 0.6144, 0.8519, 0.6144, 0.8508, 0.6144, 0.8874, 0.6144, 0.7931, 0.604, 0.7557, 0.604, 0.7556, 0.5984, 0.7932, 0.5984, 0.5614, 0.8596, 0.5614, 0.8337, 0.5614, 0.8374, 0.5614, 0.8641, 0.1827, 0.5916, 0.1353, 0.5916, 0.1353, 0.5651, 0.1827, 0.5651, 0.2235, 0.6144, 0.1891, 0.6144, 0.188, 0.6144, 0.2246, 0.6144, 0.2773, 0.5916, 0.23, 0.5916, 0.23, 0.5651, 0.2773, 0.5651, 0.23, 0.8596, 0.23, 0.8786, 0.23, 0.8836, 0.23, 0.8641, 0.372, 0.5916, 0.3247, 0.5916, 0.3247, 0.5651, 0.372, 0.5651, 0.1827, 0.5916, 0.1827, 0.5916, 0.1827, 0.5964, 0.1827, 0.5964, 0.4667, 0.5916, 0.4194, 0.5916, 0.4194, 0.5651, 0.4667, 0.5651, 0.514, 0.8337, 0.514, 0.8596, 0.514, 0.8641, 0.514, 0.8374, 0.5614, 0.5916, 0.514, 0.5916, 0.514, 0.5651, 0.5614, 0.5651, 0.884, 0.8692, 0.8542, 0.8692, 0.8542, 0.8698, 0.884, 0.8698, 0.6561, 0.5916, 0.6087, 0.5916, 0.6087, 0.5651, 0.6561, 0.5651, 0.7507, 0.5916, 0.7507, 0.5651, 0.7507, 0.5698, 0.7507, 0.5964, 0.7507, 0.5916, 0.7034, 0.5916, 0.7034, 0.5651, 0.7507, 0.5651, 0.599, 0.8922, 0.5711, 0.8922, 0.5711, 0.8918, 0.599, 0.8918, 0.8454, 0.5916, 0.7981, 0.5916, 0.7981, 0.5651, 0.8454, 0.5651, 0.2213, 0.8692, 0.1914, 0.8692, 0.1914, 0.8698, 0.2212, 0.8698, 0.1827, 0.5916, 0.1353, 0.5916, 0.1353, 0.5916, 0.1827, 0.5916, 0.1353, 0.5916, 0.1353, 0.5916, 0.1353, 0.5964, 0.1353, 0.5964, 0.2841, 0.6289, 0.3179, 0.6289, 0.3164, 0.8421, 0.2857, 0.8421, 0.6628, 0.6289, 0.6966, 0.6289, 0.6951, 0.8421, 0.6644, 0.8421, 0.3788, 0.6289, 0.4126, 0.6289, 0.411, 0.8421, 0.3803, 0.8421, 0.7507, 0.8337, 0.7507, 0.5916, 0.7507, 0.5964, 0.7507, 0.8374, 0.4735, 0.6289, 0.5073, 0.6289, 0.5057, 0.8421, 0.475, 0.8421, 0.1894, 0.6289, 0.2232, 0.6289, 0.2217, 0.8421, 0.191, 0.8421, 0.5682, 0.6289, 0.6019, 0.6289, 0.6004, 0.8421, 0.5697, 0.8421, 0.8522, 0.6289, 0.886, 0.6289, 0.8844, 0.8421, 0.8537, 0.8421, 0.23, 0.5197, 0.23, 0.5651, 0.23, 0.5698, 0.23, 0.5277, 0.3247, 0.5197, 0.3247, 0.5651, 0.3247, 0.5698, 0.3247, 0.5277, 0.4194, 0.5197, 0.4194, 0.5651, 0.4194, 0.5698, 0.4194, 0.5277, 0.514, 0.5197, 0.514, 0.5651, 0.514, 0.5698, 0.514, 0.5277, 0.6087, 0.5197, 0.6087, 0.5651, 0.6087, 0.5698, 0.6087, 0.5277, 0.7034, 0.5197, 0.7034, 0.5651, 0.7034, 0.5698, 0.7034, 0.5277, 0.7981, 0.5197, 0.7981, 0.5651, 0.7981, 0.5698, 0.7981, 0.5277, 0.1353, 0.5197, 0.1353, 0.5651, 0.1353, 0.5698, 0.1353, 0.5277, 0.23, 0.5916, 0.23, 0.5916, 0.23, 0.5964, 0.23, 0.5964, 0.5614, 0.5916, 0.5614, 0.5916, 0.5614, 0.5964, 0.5614, 0.5964, 0.2773, 0.5916, 0.2773, 0.5916, 0.2773, 0.5964, 0.2773, 0.5964, 0.6561, 0.5916, 0.6561, 0.5916, 0.6561, 0.5964, 0.6561, 0.5964, 0.372, 0.5916, 0.372, 0.5916, 0.372, 0.5964, 0.372, 0.5964, 0.7981, 0.5916, 0.7981, 0.5916, 0.7981, 0.5964, 0.7981, 0.5964, 0.4667, 0.5916, 0.4667, 0.5916, 0.4667, 0.5964, 0.4667, 0.5964, 0.1827, 0.8786, 0.1827, 0.8596, 0.1827, 0.8641, 0.1827, 0.8836, 0.2186, 0.9049, 0.1941, 0.9049, 0.1941, 0.9051, 0.2185, 0.9051, 0.1353, 0.8337, 0.1353, 0.8596, 0.1353, 0.8641, 0.1353, 0.8374, 0.2773, 0.8786, 0.2773, 0.8596, 0.2773, 0.8641, 0.2773, 0.8836, 0.3133, 0.9049, 0.2887, 0.9049, 0.2888, 0.9051, 0.3132, 0.9051, 0.3247, 0.8786, 0.3247, 0.8856, 0.3247, 0.8908, 0.3247, 0.8836, 0.372, 0.8786, 0.372, 0.8596, 0.372, 0.8641, 0.372, 0.8836, 0.4079, 0.9049, 0.3834, 0.9049, 0.3835, 0.9051, 0.4079, 0.9051, 0.4194, 0.8786, 0.4194, 0.8856, 0.4194, 0.8908, 0.4194, 0.8836, 0.4667, 0.8786, 0.4667, 0.8596, 0.4667, 0.8641, 0.4667, 0.8836, 0.5026, 0.9049, 0.4781, 0.9049, 0.4782, 0.9051, 0.5026, 0.9051, 0.514, 0.8786, 0.514, 0.8856, 0.514, 0.8908, 0.514, 0.8836, 0.5614, 0.8786, 0.5614, 0.8596, 0.5614, 0.8641, 0.5614, 0.8836, 0.5973, 0.9049, 0.5728, 0.9049, 0.5728, 0.9051, 0.5973, 0.9051, 0.6087, 0.8786, 0.6087, 0.8856, 0.6087, 0.8908, 0.6087, 0.8836, 0.6561, 0.8786, 0.6561, 0.8596, 0.6561, 0.8641, 0.6561, 0.8836, 0.692, 0.9049, 0.6675, 0.9049, 0.6675, 0.9051, 0.6919, 0.9051, 0.6561, 0.8596, 0.6561, 0.8337, 0.6561, 0.8374, 0.6561, 0.8641, 0.7507, 0.8786, 0.7507, 0.8596, 0.7507, 0.8641, 0.7507, 0.8836, 0.7867, 0.9049, 0.7621, 0.9049, 0.7622, 0.9051, 0.7866, 0.9051, 0.7981, 0.8786, 0.7981, 0.8856, 0.7981, 0.8908, 0.7981, 0.8836, 0.1353, 0.8596, 0.1353, 0.8786, 0.1353, 0.8836, 0.1353, 0.8641, 0.1827, 0.8596, 0.1827, 0.8337, 0.1827, 0.8374, 0.1827, 0.8641, 0.23, 0.8786, 0.23, 0.8856, 0.23, 0.8908, 0.23, 0.8836, 0.1353, 0.8786, 0.1353, 0.8856, 0.1353, 0.8908, 0.1353, 0.8836, 0.1827, 0.5916, 0.1827, 0.5651, 0.1827, 0.5698, 0.1827, 0.5964, 0.3247, 0.5651, 0.3247, 0.5916, 0.3247, 0.5964, 0.3247, 0.5698, 0.4194, 0.5651, 0.4194, 0.5916, 0.4194, 0.5964, 0.4194, 0.5698, 0.514, 0.5651, 0.514, 0.5916, 0.514, 0.5964, 0.514, 0.5698, 0.6087, 0.5651, 0.6087, 0.5916, 0.6087, 0.5964, 0.6087, 0.5698, 0.7034, 0.5651, 0.7034, 0.5916, 0.7034, 0.5964, 0.7034, 0.5698, 0.7981, 0.5651, 0.7981, 0.5916, 0.7981, 0.5964, 0.7981, 0.5698, 0.1353, 0.5651, 0.1353, 0.5916, 0.1353, 0.5964, 0.1353, 0.5698, 0.23, 0.5916, 0.23, 0.8337, 0.23, 0.8374, 0.23, 0.5964, 0.372, 0.8856, 0.372, 0.8786, 0.372, 0.8836, 0.372, 0.8908, 0.2773, 0.5916, 0.2773, 0.5651, 0.2773, 0.5698, 0.2773, 0.5964, 0.2773, 0.8337, 0.2773, 0.5916, 0.2773, 0.5964, 0.2773, 0.8374, 0.6607, 0.5574, 0.6987, 0.5574, 0.6987, 0.5731, 0.6607, 0.5731, 0.3767, 0.5574, 0.4147, 0.5574, 0.4147, 0.5731, 0.3767, 0.5731, 0.4096, 0.8922, 0.3817, 0.8922, 0.3817, 0.8918, 0.4096, 0.8918, 0.7034, 0.8856, 0.7507, 0.8856, 0.7507, 0.8908, 0.7034, 0.8908, 0.3247, 0.5916, 0.3247, 0.8337, 0.3247, 0.8374, 0.3247, 0.5964, 0.3247, 0.8337, 0.3247, 0.8596, 0.3247, 0.8641, 0.3247, 0.8374, 0.3198, 0.604, 0.2823, 0.604, 0.2822, 0.5984, 0.3198, 0.5984, 0.7554, 0.5574, 0.7934, 0.5574, 0.7934, 0.5731, 0.7554, 0.5731, 0.2773, 0.5197, 0.3247, 0.5197, 0.3247, 0.5277, 0.2773, 0.5277, 0.7507, 0.8856, 0.7507, 0.8786, 0.7507, 0.8836, 0.7507, 0.8908, 0.372, 0.8337, 0.372, 0.5916, 0.372, 0.5964, 0.372, 0.8374, 0.372, 0.8596, 0.372, 0.8337, 0.372, 0.8374, 0.372, 0.8641, 0.8501, 0.5574, 0.8881, 0.5574, 0.8881, 0.5731, 0.8501, 0.5731, 0.4714, 0.5574, 0.5094, 0.5574, 0.5094, 0.5731, 0.4714, 0.5731, 0.372, 0.5916, 0.372, 0.5651, 0.372, 0.5698, 0.372, 0.5964, 0.7883, 0.8922, 0.7605, 0.8922, 0.7604, 0.8918, 0.7884, 0.8918, 0.4194, 0.5916, 0.4194, 0.8337, 0.4194, 0.8374, 0.4194, 0.5964, 0.4106, 0.8692, 0.3808, 0.8692, 0.3808, 0.8698, 0.4106, 0.8698, 0.7034, 0.8337, 0.7034, 0.8596, 0.7034, 0.8641, 0.7034, 0.8374, 0.372, 0.5197, 0.4194, 0.5197, 0.4194, 0.5277, 0.372, 0.5277, 0.4667, 0.8337, 0.4667, 0.5916, 0.4667, 0.5964, 0.4667, 0.8374, 0.4194, 0.8596, 0.4194, 0.8786, 0.4194, 0.8836, 0.4194, 0.8641, 0.4144, 0.604, 0.3769, 0.604, 0.3769, 0.5984, 0.4145, 0.5984, 0.7507, 0.8596, 0.7507, 0.8337, 0.7507, 0.8374, 0.7507, 0.8641, 0.566, 0.5574, 0.604, 0.5574, 0.604, 0.5731, 0.566, 0.5731, 0.514, 0.5916, 0.514, 0.8337, 0.514, 0.8374, 0.514, 0.5964, 0.7893, 0.8692, 0.7595, 0.8692, 0.7595, 0.8698, 0.7893, 0.8698, 0.4667, 0.5197, 0.514, 0.5197, 0.514, 0.5277, 0.4667, 0.5277, 0.4194, 0.8856, 0.4667, 0.8856, 0.4667, 0.8908, 0.4194, 0.8908, 0.4667, 0.5916, 0.4667, 0.5651, 0.4667, 0.5698, 0.4667, 0.5964, 0.5614, 0.8337, 0.5614, 0.5916, 0.5614, 0.5964, 0.5614, 0.8374, 0.7981, 0.8596, 0.7981, 0.8786, 0.7981, 0.8836, 0.7981, 0.8641, 0.6561, 0.5197, 0.7034, 0.5197, 0.7034, 0.5277, 0.6561, 0.5277, 0.4667, 0.8856, 0.4667, 0.8786, 0.4667, 0.8836, 0.4667, 0.8908, 0.6087, 0.5916, 0.6087, 0.8337, 0.6087, 0.8374, 0.6087, 0.5964, 0.5091, 0.604, 0.4716, 0.604, 0.4715, 0.5984, 0.5092, 0.5984, 0.5614, 0.5197, 0.6087, 0.5197, 0.6087, 0.5277, 0.5614, 0.5277, 0.5043, 0.8922, 0.4764, 0.8922, 0.4764, 0.8918, 0.5043, 0.8918, 0.7981, 0.8856, 0.8454, 0.8856, 0.8454, 0.8908, 0.7981, 0.8908, 0.6561, 0.8337, 0.6561, 0.5916, 0.6561, 0.5964, 0.6561, 0.8374, 0.4194, 0.8337, 0.4194, 0.8596, 0.4194, 0.8641, 0.4194, 0.8374, 0.7507, 0.5197, 0.7981, 0.5197, 0.7981, 0.5277, 0.7507, 0.5277, 0.5614, 0.5916, 0.5614, 0.5651, 0.5614, 0.5698, 0.5614, 0.5964, 0.8454, 0.8856, 0.8454, 0.8786, 0.8454, 0.8836, 0.8454, 0.8908, 0.7034, 0.5916, 0.7034, 0.8337, 0.7034, 0.8374, 0.7034, 0.5964, 0.4667, 0.8596, 0.4667, 0.8337, 0.4667, 0.8374, 0.4667, 0.8641, 0.6561, 0.5651, 0.6561, 0.5197, 0.6561, 0.5277, 0.6561, 0.5698, 0.8454, 0.8786, 0.8454, 0.8596, 0.8454, 0.8641, 0.8454, 0.8836, 0.1353, 0.5916, 0.1353, 0.8337, 0.1353, 0.8374, 0.1353, 0.5964, 0.5053, 0.8692, 0.4754, 0.8692, 0.4755, 0.8698, 0.5053, 0.8698, 0.6038, 0.604, 0.5663, 0.604, 0.5662, 0.5984, 0.6039, 0.5984, 0.7981, 0.8337, 0.7981, 0.8596, 0.7981, 0.8641, 0.7981, 0.8374, 0.8454, 0.5197, 0.8928, 0.5197, 0.8928, 0.5277, 0.8454, 0.5277, 0.2203, 0.8922, 0.1924, 0.8922, 0.1924, 0.8918, 0.2203, 0.8918, 0.7981, 0.5916, 0.7981, 0.8337, 0.7981, 0.8374, 0.7981, 0.5964, 0.514, 0.8596, 0.514, 0.8786, 0.514, 0.8836, 0.514, 0.8641, 0.7003, 0.3743, 0.6532, 0.3428, 0.6218, 0.2958, 0.6107, 0.2402, 0.6218, 0.1847, 0.6532, 0.1376, 0.7003, 0.1062, 0.7559, 0.09512, 0.8114, 0.1062, 0.8585, 0.1376, 0.8899, 0.1847, 0.901, 0.2402, 0.8899, 0.2958, 0.8585, 0.3428, 0.8114, 0.3743, 0.7559, 0.3853, 0.8454, 0.8596, 0.8454, 0.8337, 0.8454, 0.8374, 0.8454, 0.8641, 0.7507, 0.5651, 0.7507, 0.5197, 0.7507, 0.5277, 0.7507, 0.5698, 0.6561, 0.5916, 0.6561, 0.5651, 0.6561, 0.5698, 0.6561, 0.5964, 0.8813, 0.9049, 0.8568, 0.9049, 0.8569, 0.9051, 0.8813, 0.9051, 0.2251, 0.604, 0.1876, 0.604, 0.1875, 0.5984, 0.2251, 0.5984, 0.514, 0.8856, 0.5614, 0.8856, 0.5614, 0.8908, 0.514, 0.8908, 0.1353, 0.8856, 0.1827, 0.8856, 0.1827, 0.8908, 0.1353, 0.8908, 0.6985, 0.604, 0.661, 0.604, 0.6609, 0.5984, 0.6985, 0.5984, 0.883, 0.8922, 0.8551, 0.8922, 0.8551, 0.8918, 0.883, 0.8918, 0.5614, 0.8856, 0.5614, 0.8786, 0.5614, 0.8836, 0.5614, 0.8908, 0.2235, 0.6144, 0.23, 0.5964, 0.2232, 0.6289, 0.1891, 0.6144, 0.1894, 0.6289, 0.1827, 0.5964, 0.3182, 0.6144, 0.3247, 0.5964, 0.3179, 0.6289, 0.2838, 0.6144, 0.2841, 0.6289, 0.2773, 0.5964, 0.4129, 0.6144, 0.4194, 0.5964, 0.4126, 0.6289, 0.3785, 0.6144, 0.3788, 0.6289, 0.372, 0.5964, 0.5076, 0.6144, 0.514, 0.5964, 0.5073, 0.6289, 0.4731, 0.6144, 0.4735, 0.6289, 0.4667, 0.5964, 0.6023, 0.6144, 0.6087, 0.5964, 0.6019, 0.6289, 0.5678, 0.6144, 0.5682, 0.6289, 0.5614, 0.5964, 0.6969, 0.6144, 0.7034, 0.5964, 0.6966, 0.6289, 0.6625, 0.6144, 0.6628, 0.6289, 0.6561, 0.5964, 0.7916, 0.6144, 0.7981, 0.5964, 0.7913, 0.6289, 0.7572, 0.6144, 0.7575, 0.6289, 0.7507, 0.5964, 0.8863, 0.6144, 0.8928, 0.5964, 0.886, 0.6289, 0.8519, 0.6144, 0.8522, 0.6289, 0.8454, 0.5964, 0.1827, 0.8836, 0.1924, 0.8922, 0.1941, 0.9051, 0.1941, 0.9049, 0.1827, 0.9085, 0.1827, 0.8908, 0.8928, 0.9085, 0.8813, 0.9049, 0.8928, 0.8908, 0.8813, 0.9051, 0.883, 0.8922, 0.8928, 0.8836, 0.1924, 0.8918, 0.1827, 0.8641, 0.1914, 0.8692, 0.883, 0.8918, 0.884, 0.8692, 0.8928, 0.8641, 0.1914, 0.8698, 0.1827, 0.8374, 0.191, 0.8421, 0.884, 0.8698, 0.8844, 0.8421, 0.8928, 0.8374, 0.2185, 0.9051, 0.2203, 0.8922, 0.23, 0.8836, 0.2186, 0.9049, 0.23, 0.8908, 0.23, 0.9085, 0.2203, 0.8918, 0.2213, 0.8692, 0.23, 0.8641, 0.2212, 0.8698, 0.2217, 0.8421, 0.23, 0.8374, 0.2888, 0.9051, 0.2773, 0.8836, 0.2871, 0.8922, 0.2887, 0.9049, 0.2773, 0.9085, 0.2773, 0.8908, 0.287, 0.8918, 0.2773, 0.8641, 0.2861, 0.8692, 0.2861, 0.8698, 0.2773, 0.8374, 0.2857, 0.8421, 0.3132, 0.9051, 0.3149, 0.8922, 0.3247, 0.8836, 0.3247, 0.8908, 0.3247, 0.9085, 0.3133, 0.9049, 0.315, 0.8918, 0.3159, 0.8692, 0.3247, 0.8641, 0.3159, 0.8698, 0.3164, 0.8421, 0.3247, 0.8374, 0.372, 0.8836, 0.3817, 0.8922, 0.3835, 0.9051, 0.3834, 0.9049, 0.372, 0.9085, 0.372, 0.8908, 0.372, 0.8641, 0.3808, 0.8692, 0.3817, 0.8918, 0.3808, 0.8698, 0.372, 0.8374, 0.3803, 0.8421, 0.4079, 0.9051, 0.4096, 0.8922, 0.4194, 0.8836, 0.4194, 0.8908, 0.4194, 0.9085, 0.4079, 0.9049, 0.4096, 0.8918, 0.4106, 0.8692, 0.4194, 0.8641, 0.4106, 0.8698, 0.411, 0.8421, 0.4194, 0.8374, 0.4667, 0.8836, 0.4764, 0.8922, 0.4782, 0.9051, 0.4781, 0.9049, 0.4667, 0.9085, 0.4667, 0.8908, 0.4667, 0.8641, 0.4754, 0.8692, 0.4764, 0.8918, 0.4755, 0.8698, 0.4667, 0.8374, 0.475, 0.8421, 0.5026, 0.9051, 0.5043, 0.8922, 0.514, 0.8836, 0.5026, 0.9049, 0.514, 0.8908, 0.514, 0.9085, 0.5043, 0.8918, 0.5053, 0.8692, 0.514, 0.8641, 0.5053, 0.8698, 0.5057, 0.8421, 0.514, 0.8374, 0.5728, 0.9051, 0.5614, 0.8836, 0.5711, 0.8922, 0.5728, 0.9049, 0.5614, 0.9085, 0.5614, 0.8908, 0.5711, 0.8918, 0.5614, 0.8641, 0.5701, 0.8692, 0.5701, 0.8698, 0.5614, 0.8374, 0.5697, 0.8421, 0.5973, 0.9051, 0.599, 0.8922, 0.6087, 0.8836, 0.5973, 0.9049, 0.6087, 0.8908, 0.6087, 0.9085, 0.599, 0.8918, 0.6, 0.8692, 0.6087, 0.8641, 0.6, 0.8698, 0.6004, 0.8421, 0.6087, 0.8374, 0.6675, 0.9051, 0.6561, 0.8836, 0.6658, 0.8922, 0.6675, 0.9049, 0.6561, 0.9085, 0.6561, 0.8908, 0.6561, 0.8641, 0.6648, 0.8692, 0.6658, 0.8918, 0.6648, 0.8698, 0.6561, 0.8374, 0.6644, 0.8421, 0.6919, 0.9051, 0.6937, 0.8922, 0.7034, 0.8836, 0.7034, 0.8908, 0.7034, 0.9085, 0.692, 0.9049, 0.6937, 0.8918, 0.6946, 0.8692, 0.7034, 0.8641, 0.6946, 0.8698, 0.6951, 0.8421, 0.7034, 0.8374, 0.7507, 0.8836, 0.7605, 0.8922, 0.7622, 0.9051, 0.7621, 0.9049, 0.7507, 0.9085, 0.7507, 0.8908, 0.7507, 0.8641, 0.7595, 0.8692, 0.7604, 0.8918, 0.7507, 0.8374, 0.7591, 0.8421, 0.7595, 0.8698, 0.7866, 0.9051, 0.7883, 0.8922, 0.7981, 0.8836, 0.7981, 0.8908, 0.7981, 0.9085, 0.7867, 0.9049, 0.7884, 0.8918, 0.7893, 0.8692, 0.7981, 0.8641, 0.7893, 0.8698, 0.7898, 0.8421, 0.7981, 0.8374, 0.8454, 0.8836, 0.8551, 0.8922, 0.8569, 0.9051, 0.8568, 0.9049, 0.8454, 0.9085, 0.8454, 0.8908, 0.8454, 0.8641, 0.8542, 0.8692, 0.8551, 0.8918, 0.8542, 0.8698, 0.8454, 0.8374, 0.8537, 0.8421, 0.1827, 0.5698, 0.1873, 0.5731, 0.1875, 0.5984, 0.1876, 0.604, 0.188, 0.6144, 0.1827, 0.5964, 0.8928, 0.5964, 0.8874, 0.6144, 0.8878, 0.604, 0.8879, 0.5984, 0.8881, 0.5731, 0.8928, 0.5698, 0.2251, 0.5984, 0.2253, 0.5731, 0.23, 0.5698, 0.23, 0.5964, 0.2246, 0.6144, 0.2251, 0.604, 0.2773, 0.5698, 0.282, 0.5731, 0.2822, 0.5984, 0.2823, 0.604, 0.2827, 0.6144, 0.2773, 0.5964, 0.3198, 0.5984, 0.32, 0.5731, 0.3247, 0.5698, 0.3247, 0.5964, 0.3193, 0.6144, 0.3198, 0.604, 0.372, 0.5698, 0.3767, 0.5731, 0.3769, 0.5984, 0.3769, 0.604, 0.3774, 0.6144, 0.372, 0.5964, 0.4145, 0.5984, 0.4147, 0.5731, 0.4194, 0.5698, 0.4194, 0.5964, 0.414, 0.6144, 0.4144, 0.604, 0.4667, 0.5698, 0.4714, 0.5731, 0.4715, 0.5984, 0.4716, 0.604, 0.472, 0.6144, 0.4667, 0.5964, 0.5092, 0.5984, 0.5094, 0.5731, 0.514, 0.5698, 0.514, 0.5964, 0.5087, 0.6144, 0.5091, 0.604, 0.5614, 0.5698, 0.566, 0.5731, 0.5662, 0.5984, 0.5663, 0.604, 0.5667, 0.6144, 0.5614, 0.5964, 0.6039, 0.5984, 0.604, 0.5731, 0.6087, 0.5698, 0.6087, 0.5964, 0.6034, 0.6144, 0.6038, 0.604, 0.6561, 0.5698, 0.6607, 0.5731, 0.6609, 0.5984, 0.661, 0.604, 0.6614, 0.6144, 0.6561, 0.5964, 0.6985, 0.5984, 0.6987, 0.5731, 0.7034, 0.5698, 0.6985, 0.604, 0.7034, 0.5964, 0.698, 0.6144, 0.7556, 0.5984, 0.7507, 0.5698, 0.7554, 0.5731, 0.7557, 0.604, 0.7561, 0.6144, 0.7507, 0.5964, 0.7932, 0.5984, 0.7934, 0.5731, 0.7981, 0.5698, 0.7931, 0.604, 0.7981, 0.5964, 0.7927, 0.6144, 0.8503, 0.5984, 0.8454, 0.5698, 0.8501, 0.5731, 0.8503, 0.604, 0.8508, 0.6144, 0.8454, 0.5964, 0.2253, 0.5574, 0.1873, 0.5574, 0.1827, 0.5277, 0.23, 0.5277, 0.32, 0.5574, 0.282, 0.5574, 0.2773, 0.5277, 0.3247, 0.5277, 0.4147, 0.5574, 0.3767, 0.5574, 0.372, 0.5277, 0.4194, 0.5277, 0.5094, 0.5574, 0.4714, 0.5574, 0.4667, 0.5277, 0.514, 0.5277, 0.604, 0.5574, 0.566, 0.5574, 0.5614, 0.5277, 0.6087, 0.5277, 0.6987, 0.5574, 0.6607, 0.5574, 0.6561, 0.5277, 0.7034, 0.5277, 0.7934, 0.5574, 0.7554, 0.5574, 0.7507, 0.5277, 0.7981, 0.5277, 0.8881, 0.5574, 0.8501, 0.5574, 0.8454, 0.5277, 0.8928, 0.5277, 0.2232, 0.6289, 0.1894, 0.6289, 0.1891, 0.6144, 0.2235, 0.6144, 0.3179, 0.6289, 0.2841, 0.6289, 0.2838, 0.6144, 0.3182, 0.6144, 0.4126, 0.6289, 0.3788, 0.6289, 0.3785, 0.6144, 0.4129, 0.6144, 0.5073, 0.6289, 0.4735, 0.6289, 0.4731, 0.6144, 0.5076, 0.6144, 0.6019, 0.6289, 0.5682, 0.6289, 0.5678, 0.6144, 0.6023, 0.6144, 0.6966, 0.6289, 0.6628, 0.6289, 0.6625, 0.6144, 0.6969, 0.6144, 0.7913, 0.6289, 0.7575, 0.6289, 0.7572, 0.6144, 0.7916, 0.6144, 0.886, 0.6289, 0.8522, 0.6289, 0.8519, 0.6144, 0.8863, 0.6144, 0.1941, 0.9051, 0.1941, 0.9049, 0.1827, 0.8908, 0.1827, 0.8836, 0.1827, 0.9085, 0.1353, 0.9085, 0.1353, 0.8908, 0.1827, 0.8908, 0.8813, 0.9049, 0.8813, 0.9051, 0.8928, 0.8836, 0.8928, 0.8908, 0.1924, 0.8918, 0.1924, 0.8922, 0.1827, 0.8836, 0.1827, 0.8641, 0.883, 0.8922, 0.883, 0.8918, 0.8928, 0.8641, 0.8928, 0.8836, 0.1914, 0.8698, 0.1914, 0.8692, 0.1827, 0.8641, 0.1827, 0.8374, 0.884, 0.8692, 0.884, 0.8698, 0.8928, 0.8374, 0.8928, 0.8641, 0.23, 0.8836, 0.23, 0.8908, 0.2186, 0.9049, 0.2185, 0.9051, 0.23, 0.9085, 0.1827, 0.9085, 0.1941, 0.9049, 0.2186, 0.9049, 0.1924, 0.8922, 0.2203, 0.8922, 0.2185, 0.9051, 0.1941, 0.9051, 0.23, 0.8641, 0.23, 0.8836, 0.2203, 0.8922, 0.2203, 0.8918, 0.1914, 0.8692, 0.2213, 0.8692, 0.2203, 0.8918, 0.1924, 0.8918, 0.23, 0.8374, 0.23, 0.8641, 0.2213, 0.8692, 0.2212, 0.8698, 0.191, 0.8421, 0.2217, 0.8421, 0.2212, 0.8698, 0.1914, 0.8698, 0.2888, 0.9051, 0.2887, 0.9049, 0.2773, 0.8908, 0.2773, 0.8836, 0.2773, 0.9085, 0.23, 0.9085, 0.23, 0.8908, 0.2773, 0.8908, 0.287, 0.8918, 0.2871, 0.8922, 0.2773, 0.8836, 0.2773, 0.8641, 0.2861, 0.8698, 0.2861, 0.8692, 0.2773, 0.8641, 0.2773, 0.8374, 0.3247, 0.8836, 0.3247, 0.8908, 0.3133, 0.9049, 0.3132, 0.9051, 0.3247, 0.9085, 0.2773, 0.9085, 0.2887, 0.9049, 0.3133, 0.9049, 0.2871, 0.8922, 0.3149, 0.8922, 0.3132, 0.9051, 0.2888, 0.9051, 0.3247, 0.8641, 0.3247, 0.8836, 0.3149, 0.8922, 0.315, 0.8918, 0.2861, 0.8692, 0.3159, 0.8692, 0.315, 0.8918, 0.287, 0.8918, 0.3247, 0.8374, 0.3247, 0.8641, 0.3159, 0.8692, 0.3159, 0.8698, 0.2857, 0.8421, 0.3164, 0.8421, 0.3159, 0.8698, 0.2861, 0.8698, 0.3835, 0.9051, 0.3834, 0.9049, 0.372, 0.8908, 0.372, 0.8836, 0.372, 0.9085, 0.3247, 0.9085, 0.3247, 0.8908, 0.372, 0.8908, 0.3817, 0.8918, 0.3817, 0.8922, 0.372, 0.8836, 0.372, 0.8641, 0.3808, 0.8698, 0.3808, 0.8692, 0.372, 0.8641, 0.372, 0.8374, 0.4194, 0.8836, 0.4194, 0.8908, 0.4079, 0.9049, 0.4079, 0.9051, 0.4194, 0.9085, 0.372, 0.9085, 0.3834, 0.9049, 0.4079, 0.9049, 0.3817, 0.8922, 0.4096, 0.8922, 0.4079, 0.9051, 0.3835, 0.9051, 0.4194, 0.8641, 0.4194, 0.8836, 0.4096, 0.8922, 0.4096, 0.8918, 0.3808, 0.8692, 0.4106, 0.8692, 0.4096, 0.8918, 0.3817, 0.8918, 0.4194, 0.8374, 0.4194, 0.8641, 0.4106, 0.8692, 0.4106, 0.8698, 0.3803, 0.8421, 0.411, 0.8421, 0.4106, 0.8698, 0.3808, 0.8698, 0.4782, 0.9051, 0.4781, 0.9049, 0.4667, 0.8908, 0.4667, 0.8836, 0.4667, 0.9085, 0.4194, 0.9085, 0.4194, 0.8908, 0.4667, 0.8908, 0.4764, 0.8918, 0.4764, 0.8922, 0.4667, 0.8836, 0.4667, 0.8641, 0.4755, 0.8698, 0.4754, 0.8692, 0.4667, 0.8641, 0.4667, 0.8374, 0.514, 0.8836, 0.514, 0.8908, 0.5026, 0.9049, 0.5026, 0.9051, 0.514, 0.9085, 0.4667, 0.9085, 0.4781, 0.9049, 0.5026, 0.9049, 0.4764, 0.8922, 0.5043, 0.8922, 0.5026, 0.9051, 0.4782, 0.9051, 0.514, 0.8641, 0.514, 0.8836, 0.5043, 0.8922, 0.5043, 0.8918, 0.4754, 0.8692, 0.5053, 0.8692, 0.5043, 0.8918, 0.4764, 0.8918, 0.514, 0.8374, 0.514, 0.8641, 0.5053, 0.8692, 0.5053, 0.8698, 0.475, 0.8421, 0.5057, 0.8421, 0.5053, 0.8698, 0.4755, 0.8698, 0.5728, 0.9051, 0.5728, 0.9049, 0.5614, 0.8908, 0.5614, 0.8836, 0.5614, 0.9085, 0.514, 0.9085, 0.514, 0.8908, 0.5614, 0.8908, 0.5711, 0.8918, 0.5711, 0.8922, 0.5614, 0.8836, 0.5614, 0.8641, 0.5701, 0.8698, 0.5701, 0.8692, 0.5614, 0.8641, 0.5614, 0.8374, 0.6087, 0.8836, 0.6087, 0.8908, 0.5973, 0.9049, 0.5973, 0.9051, 0.6087, 0.9085, 0.5614, 0.9085, 0.5728, 0.9049, 0.5973, 0.9049, 0.5711, 0.8922, 0.599, 0.8922, 0.5973, 0.9051, 0.5728, 0.9051, 0.6087, 0.8641, 0.6087, 0.8836, 0.599, 0.8922, 0.599, 0.8918, 0.5701, 0.8692, 0.6, 0.8692, 0.599, 0.8918, 0.5711, 0.8918, 0.6087, 0.8374, 0.6087, 0.8641, 0.6, 0.8692, 0.6, 0.8698, 0.5697, 0.8421, 0.6004, 0.8421, 0.6, 0.8698, 0.5701, 0.8698, 0.6675, 0.9051, 0.6675, 0.9049, 0.6561, 0.8908, 0.6561, 0.8836, 0.6561, 0.9085, 0.6087, 0.9085, 0.6087, 0.8908, 0.6561, 0.8908, 0.6658, 0.8918, 0.6658, 0.8922, 0.6561, 0.8836, 0.6561, 0.8641, 0.6648, 0.8698, 0.6648, 0.8692, 0.6561, 0.8641, 0.6561, 0.8374, 0.7034, 0.8836, 0.7034, 0.8908, 0.692, 0.9049, 0.6919, 0.9051, 0.7034, 0.9085, 0.6561, 0.9085, 0.6675, 0.9049, 0.692, 0.9049, 0.6658, 0.8922, 0.6937, 0.8922, 0.6919, 0.9051, 0.6675, 0.9051, 0.7034, 0.8641, 0.7034, 0.8836, 0.6937, 0.8922, 0.6937, 0.8918, 0.6648, 0.8692, 0.6946, 0.8692, 0.6937, 0.8918, 0.6658, 0.8918, 0.7034, 0.8374, 0.7034, 0.8641, 0.6946, 0.8692, 0.6946, 0.8698, 0.6644, 0.8421, 0.6951, 0.8421, 0.6946, 0.8698, 0.6648, 0.8698, 0.7622, 0.9051, 0.7621, 0.9049, 0.7507, 0.8908, 0.7507, 0.8836, 0.7507, 0.9085, 0.7034, 0.9085, 0.7034, 0.8908, 0.7507, 0.8908, 0.7604, 0.8918, 0.7605, 0.8922, 0.7507, 0.8836, 0.7507, 0.8641, 0.7595, 0.8698, 0.7595, 0.8692, 0.7507, 0.8641, 0.7507, 0.8374, 0.7981, 0.8836, 0.7981, 0.8908, 0.7867, 0.9049, 0.7866, 0.9051, 0.7981, 0.9085, 0.7507, 0.9085, 0.7621, 0.9049, 0.7867, 0.9049, 0.7605, 0.8922, 0.7883, 0.8922, 0.7866, 0.9051, 0.7622, 0.9051, 0.7981, 0.8641, 0.7981, 0.8836, 0.7883, 0.8922, 0.7884, 0.8918, 0.7595, 0.8692, 0.7893, 0.8692, 0.7884, 0.8918, 0.7604, 0.8918, 0.7981, 0.8374, 0.7981, 0.8641, 0.7893, 0.8692, 0.7893, 0.8698, 0.7591, 0.8421, 0.7898, 0.8421, 0.7893, 0.8698, 0.7595, 0.8698, 0.8569, 0.9051, 0.8568, 0.9049, 0.8454, 0.8908, 0.8454, 0.8836, 0.8454, 0.9085, 0.7981, 0.9085, 0.7981, 0.8908, 0.8454, 0.8908, 0.8551, 0.8918, 0.8551, 0.8922, 0.8454, 0.8836, 0.8454, 0.8641, 0.8542, 0.8698, 0.8542, 0.8692, 0.8454, 0.8641, 0.8454, 0.8374, 0.8928, 0.9085, 0.8454, 0.9085, 0.8568, 0.9049, 0.8813, 0.9049, 0.8551, 0.8922, 0.883, 0.8922, 0.8813, 0.9051, 0.8569, 0.9051, 0.8542, 0.8692, 0.884, 0.8692, 0.883, 0.8918, 0.8551, 0.8918, 0.8537, 0.8421, 0.8844, 0.8421, 0.884, 0.8698, 0.8542, 0.8698, 0.1827, 0.8374, 0.1827, 0.5964, 0.1894, 0.6289, 0.191, 0.8421, 0.23, 0.5964, 0.23, 0.8374, 0.2217, 0.8421, 0.2232, 0.6289, 0.8844, 0.8421, 0.886, 0.6289, 0.8928, 0.5964, 0.8928, 0.8374, 0.8454, 0.8374, 0.8454, 0.5964, 0.8522, 0.6289, 0.8537, 0.8421, 0.2841, 0.6289, 0.2857, 0.8421, 0.2773, 0.8374, 0.2773, 0.5964, 0.3247, 0.5964, 0.3247, 0.8374, 0.3164, 0.8421, 0.3179, 0.6289, 0.3788, 0.6289, 0.3803, 0.8421, 0.372, 0.8374, 0.372, 0.5964, 0.4194, 0.5964, 0.4194, 0.8374, 0.411, 0.8421, 0.4126, 0.6289, 0.4735, 0.6289, 0.475, 0.8421, 0.4667, 0.8374, 0.4667, 0.5964, 0.514, 0.5964, 0.514, 0.8374, 0.5057, 0.8421, 0.5073, 0.6289, 0.5682, 0.6289, 0.5697, 0.8421, 0.5614, 0.8374, 0.5614, 0.5964, 0.6087, 0.5964, 0.6087, 0.8374, 0.6004, 0.8421, 0.6019, 0.6289, 0.6628, 0.6289, 0.6644, 0.8421, 0.6561, 0.8374, 0.6561, 0.5964, 0.7034, 0.5964, 0.7034, 0.8374, 0.6951, 0.8421, 0.6966, 0.6289, 0.7575, 0.6289, 0.7591, 0.8421, 0.7507, 0.8374, 0.7507, 0.5964, 0.7981, 0.5964, 0.7981, 0.8374, 0.7898, 0.8421, 0.7913, 0.6289, 0.1875, 0.5984, 0.1876, 0.604, 0.1827, 0.5964, 0.1827, 0.5698, 0.8878, 0.604, 0.8879, 0.5984, 0.8928, 0.5698, 0.8928, 0.5964, 0.23, 0.5698, 0.23, 0.5964, 0.2251, 0.604, 0.2251, 0.5984, 0.2246, 0.6144, 0.188, 0.6144, 0.1876, 0.604, 0.2251, 0.604, 0.1873, 0.5731, 0.2253, 0.5731, 0.2251, 0.5984, 0.1875, 0.5984, 0.2822, 0.5984, 0.2823, 0.604, 0.2773, 0.5964, 0.2773, 0.5698, 0.3247, 0.5698, 0.3247, 0.5964, 0.3198, 0.604, 0.3198, 0.5984, 0.3193, 0.6144, 0.2827, 0.6144, 0.2823, 0.604, 0.3198, 0.604, 0.282, 0.5731, 0.32, 0.5731, 0.3198, 0.5984, 0.2822, 0.5984, 0.3769, 0.5984, 0.3769, 0.604, 0.372, 0.5964, 0.372, 0.5698, 0.4194, 0.5698, 0.4194, 0.5964, 0.4144, 0.604, 0.4145, 0.5984, 0.414, 0.6144, 0.3774, 0.6144, 0.3769, 0.604, 0.4144, 0.604, 0.3767, 0.5731, 0.4147, 0.5731, 0.4145, 0.5984, 0.3769, 0.5984, 0.4715, 0.5984, 0.4716, 0.604, 0.4667, 0.5964, 0.4667, 0.5698, 0.514, 0.5698, 0.514, 0.5964, 0.5091, 0.604, 0.5092, 0.5984, 0.5087, 0.6144, 0.472, 0.6144, 0.4716, 0.604, 0.5091, 0.604, 0.4714, 0.5731, 0.5094, 0.5731, 0.5092, 0.5984, 0.4715, 0.5984, 0.5662, 0.5984, 0.5663, 0.604, 0.5614, 0.5964, 0.5614, 0.5698, 0.6087, 0.5698, 0.6087, 0.5964, 0.6038, 0.604, 0.6039, 0.5984, 0.6034, 0.6144, 0.5667, 0.6144, 0.5663, 0.604, 0.6038, 0.604, 0.566, 0.5731, 0.604, 0.5731, 0.6039, 0.5984, 0.5662, 0.5984, 0.6609, 0.5984, 0.661, 0.604, 0.6561, 0.5964, 0.6561, 0.5698, 0.7034, 0.5698, 0.7034, 0.5964, 0.6985, 0.604, 0.6985, 0.5984, 0.698, 0.6144, 0.6614, 0.6144, 0.661, 0.604, 0.6985, 0.604, 0.6607, 0.5731, 0.6987, 0.5731, 0.6985, 0.5984, 0.6609, 0.5984, 0.7556, 0.5984, 0.7557, 0.604, 0.7507, 0.5964, 0.7507, 0.5698, 0.7981, 0.5698, 0.7981, 0.5964, 0.7931, 0.604, 0.7932, 0.5984, 0.7927, 0.6144, 0.7561, 0.6144, 0.7557, 0.604, 0.7931, 0.604, 0.7554, 0.5731, 0.7934, 0.5731, 0.7932, 0.5984, 0.7556, 0.5984, 0.8503, 0.5984, 0.8503, 0.604, 0.8454, 0.5964, 0.8454, 0.5698, 0.8874, 0.6144, 0.8508, 0.6144, 0.8503, 0.604, 0.8878, 0.604, 0.8501, 0.5731, 0.8881, 0.5731, 0.8879, 0.5984, 0.8503, 0.5984, 0.188, 0.6144, 0.1891, 0.6144, 0.1827, 0.5964, 0.1827, 0.5964, 0.8863, 0.6144, 0.8874, 0.6144, 0.8928, 0.5964, 0.8928, 0.5964, 0.8881, 0.5731, 0.8881, 0.5574, 0.8928, 0.5277, 0.8928, 0.5698, 0.1873, 0.5574, 0.1873, 0.5731, 0.1827, 0.5698, 0.1827, 0.5277, 0.23, 0.5964, 0.23, 0.5964, 0.2235, 0.6144, 0.2246, 0.6144, 0.23, 0.5277, 0.23, 0.5698, 0.2253, 0.5731, 0.2253, 0.5574, 0.8454, 0.5964, 0.8454, 0.5964, 0.8508, 0.6144, 0.8519, 0.6144, 0.8454, 0.5698, 0.8454, 0.5277, 0.8501, 0.5574, 0.8501, 0.5731, 0.2827, 0.6144, 0.2838, 0.6144, 0.2773, 0.5964, 0.2773, 0.5964, 0.282, 0.5574, 0.282, 0.5731, 0.2773, 0.5698, 0.2773, 0.5277, 0.3247, 0.5964, 0.3247, 0.5964, 0.3182, 0.6144, 0.3193, 0.6144, 0.3247, 0.5277, 0.3247, 0.5698, 0.32, 0.5731, 0.32, 0.5574, 0.3774, 0.6144, 0.3785, 0.6144, 0.372, 0.5964, 0.372, 0.5964, 0.3767, 0.5574, 0.3767, 0.5731, 0.372, 0.5698, 0.372, 0.5277, 0.4194, 0.5964, 0.4194, 0.5964, 0.4129, 0.6144, 0.414, 0.6144, 0.4194, 0.5277, 0.4194, 0.5698, 0.4147, 0.5731, 0.4147, 0.5574, 0.472, 0.6144, 0.4731, 0.6144, 0.4667, 0.5964, 0.4667, 0.5964, 0.4714, 0.5574, 0.4714, 0.5731, 0.4667, 0.5698, 0.4667, 0.5277, 0.514, 0.5964, 0.514, 0.5964, 0.5076, 0.6144, 0.5087, 0.6144, 0.514, 0.5277, 0.514, 0.5698, 0.5094, 0.5731, 0.5094, 0.5574, 0.5667, 0.6144, 0.5678, 0.6144, 0.5614, 0.5964, 0.5614, 0.5964, 0.566, 0.5574, 0.566, 0.5731, 0.5614, 0.5698, 0.5614, 0.5277, 0.6087, 0.5964, 0.6087, 0.5964, 0.6023, 0.6144, 0.6034, 0.6144, 0.6087, 0.5277, 0.6087, 0.5698, 0.604, 0.5731, 0.604, 0.5574, 0.6614, 0.6144, 0.6625, 0.6144, 0.6561, 0.5964, 0.6561, 0.5964, 0.6607, 0.5574, 0.6607, 0.5731, 0.6561, 0.5698, 0.6561, 0.5277, 0.7034, 0.5964, 0.7034, 0.5964, 0.6969, 0.6144, 0.698, 0.6144, 0.7034, 0.5277, 0.7034, 0.5698, 0.6987, 0.5731, 0.6987, 0.5574, 0.7561, 0.6144, 0.7572, 0.6144, 0.7507, 0.5964, 0.7507, 0.5964, 0.7554, 0.5574, 0.7554, 0.5731, 0.7507, 0.5698, 0.7507, 0.5277, 0.7981, 0.5964, 0.7981, 0.5964, 0.7916, 0.6144, 0.7927, 0.6144, 0.7981, 0.5277, 0.7981, 0.5698, 0.7934, 0.5731, 0.7934, 0.5574, 0.1827, 0.5197, 0.23, 0.5197, 0.23, 0.5277, 0.1827, 0.5277])
me_circle.update()

# ---- objects
ob_circle = bpy.data.objects.new('Circle', me_circle)

# ---- transforms, parenting, visibility, modifiers, constraints
ob_circle.location = (0.0, 0.0, 0.0)

# ---- collection membership
col_collection.objects.link(ob_circle)

# ---- scene / render settings (as saved in the file)
scene.frame_start = 1; scene.frame_end = 250; scene.frame_set(1)
scene.render.engine = 'BLENDER_EEVEE_NEXT'
scene.cycles.sampling_pattern = 'TABULATED_SOBOL'
scene.eevee.ray_tracing_options.trace_max_roughness = 0.0
bpy.context.view_layer.update()

# ---- added for rendering (the .blend has no active camera and no usable light): camera, sun
cam_auto = bpy.data.cameras.new('AutoCamera')
cam_auto.lens = 50.0
cam_auto.sensor_width = 36.0
cam_auto.clip_end = 1000.0
ob_auto_camera = bpy.data.objects.new('AutoCamera', cam_auto)
scene.collection.objects.link(ob_auto_camera)
ob_auto_camera.location = (2.78396, -3.34075, 2.74044)
ob_auto_camera.rotation_euler = (1.09748, -7.21219e-08, 0.694738)
scene.camera = ob_auto_camera
light_auto_sun = bpy.data.lights.new('AutoSun', 'SUN')
light_auto_sun.energy = 3.0
light_auto_sun.angle = 0.0523599
ob_auto_sun = bpy.data.objects.new('AutoSun', light_auto_sun)
scene.collection.objects.link(ob_auto_sun)
ob_auto_sun.rotation_euler = (0.872665, 0.174533, 0.523599)
bpy.context.view_layer.update()
